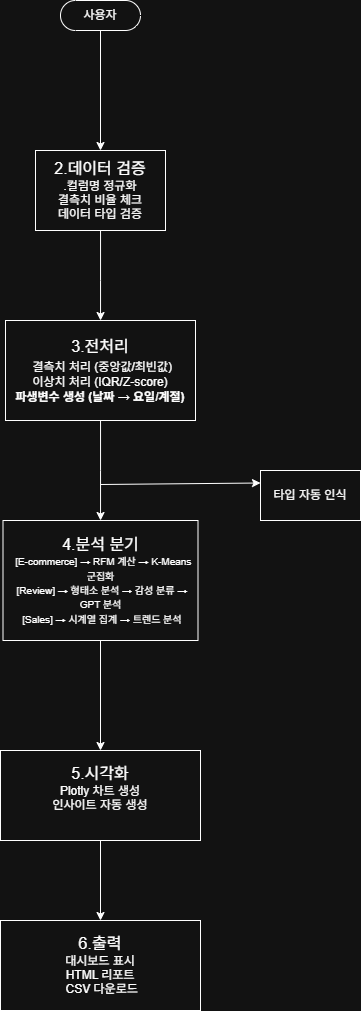

The diagram above was exported from draw.io. Its source (the exported page's mxGraphModel, read from the mxfile embedded in the PNG):
<mxGraphModel dx="757" dy="450" grid="1" gridSize="10" guides="1" tooltips="1" connect="1" arrows="1" fold="1" page="1" pageScale="1" pageWidth="827" pageHeight="1169" math="0" shadow="0">
  <root>
    <mxCell id="0" />
    <mxCell id="1" parent="0" />
    <mxCell id="tOhdjUv2a_qWlJcBNFsu-3" edge="1" parent="1" source="tOhdjUv2a_qWlJcBNFsu-1" style="edgeStyle=orthogonalEdgeStyle;rounded=0;orthogonalLoop=1;jettySize=auto;html=1;exitX=0.5;exitY=0.5;exitDx=0;exitDy=15;exitPerimeter=0;">
      <mxGeometry relative="1" as="geometry">
        <mxPoint x="140" y="200" as="targetPoint" />
      </mxGeometry>
    </mxCell>
    <mxCell id="tOhdjUv2a_qWlJcBNFsu-1" parent="1" style="html=1;dashed=0;whiteSpace=wrap;shape=mxgraph.dfd.start" value="사용자" vertex="1">
      <mxGeometry height="30" width="80" x="100" y="50" as="geometry" />
    </mxCell>
    <mxCell id="tOhdjUv2a_qWlJcBNFsu-7" edge="1" parent="1" source="tOhdjUv2a_qWlJcBNFsu-5" style="edgeStyle=orthogonalEdgeStyle;rounded=0;orthogonalLoop=1;jettySize=auto;html=1;" target="tOhdjUv2a_qWlJcBNFsu-6" value="">
      <mxGeometry relative="1" as="geometry">
        <Array as="points">
          <mxPoint x="140" y="330" />
          <mxPoint x="140" y="330" />
        </Array>
      </mxGeometry>
    </mxCell>
    <mxCell id="tOhdjUv2a_qWlJcBNFsu-5" parent="1" style="html=1;dashed=0;whiteSpace=wrap;" value="&lt;font style=&quot;font-size: 16px;&quot;&gt;2.데이터 검증&lt;/font&gt;&lt;div&gt;&lt;span style=&quot;background-color: transparent; color: light-dark(rgb(0, 0, 0), rgb(255, 255, 255));&quot;&gt;.컬럼명 정규화&lt;/span&gt;&lt;div&gt;결측치 비율 체크&lt;/div&gt;&lt;div&gt;데이터 타입 검증&lt;/div&gt;&lt;/div&gt;" vertex="1">
      <mxGeometry height="80" width="130" x="75" y="200" as="geometry" />
    </mxCell>
    <mxCell id="tOhdjUv2a_qWlJcBNFsu-10" edge="1" parent="1" source="tOhdjUv2a_qWlJcBNFsu-6" style="edgeStyle=orthogonalEdgeStyle;rounded=0;orthogonalLoop=1;jettySize=auto;html=1;" target="tOhdjUv2a_qWlJcBNFsu-9" value="">
      <mxGeometry relative="1" as="geometry">
        <Array as="points">
          <mxPoint x="140" y="520" />
          <mxPoint x="140" y="520" />
        </Array>
      </mxGeometry>
    </mxCell>
    <mxCell id="tOhdjUv2a_qWlJcBNFsu-6" parent="1" style="whiteSpace=wrap;html=1;dashed=0;" value="&lt;font style=&quot;font-size: 16px;&quot;&gt;3.전처리&lt;/font&gt;&lt;div&gt;&lt;span style=&quot;font-size: 16px;&quot;&gt;&amp;nbsp;&lt;/span&gt;&lt;font&gt;결측치 처리 (중앙값/최빈값)&lt;/font&gt;&lt;/div&gt;&lt;div&gt;&lt;font&gt;이상치 처리 (IQR/Z-score)&lt;/font&gt;&lt;/div&gt;&lt;div&gt;&lt;b style=&quot;&quot;&gt;&lt;font&gt;파생변수 생성 (날짜 → 요일/계절)&lt;/font&gt;&lt;/b&gt;&lt;/div&gt;" vertex="1">
      <mxGeometry height="100" width="190" x="45" y="370" as="geometry" />
    </mxCell>
    <mxCell id="tOhdjUv2a_qWlJcBNFsu-8" edge="1" parent="1" source="tOhdjUv2a_qWlJcBNFsu-6" style="edgeStyle=orthogonalEdgeStyle;rounded=0;orthogonalLoop=1;jettySize=auto;html=1;exitX=0.5;exitY=1;exitDx=0;exitDy=0;" target="tOhdjUv2a_qWlJcBNFsu-6">
      <mxGeometry relative="1" as="geometry" />
    </mxCell>
    <mxCell id="tOhdjUv2a_qWlJcBNFsu-14" edge="1" parent="1" source="tOhdjUv2a_qWlJcBNFsu-9" style="edgeStyle=orthogonalEdgeStyle;rounded=0;orthogonalLoop=1;jettySize=auto;html=1;" target="tOhdjUv2a_qWlJcBNFsu-13" value="">
      <mxGeometry relative="1" as="geometry" />
    </mxCell>
    <mxCell id="tOhdjUv2a_qWlJcBNFsu-9" parent="1" style="whiteSpace=wrap;html=1;dashed=0;" value="&lt;font style=&quot;font-size: 16px;&quot;&gt;4.분석 분기&lt;/font&gt;&lt;div&gt;&lt;font style=&quot;&quot;&gt;&lt;font size=&quot;1&quot;&gt;&amp;nbsp; [E-commerce] → RFM 계산 → K-Means 군집화&lt;/font&gt;&lt;/font&gt;&lt;/div&gt;&lt;div&gt;&lt;span style=&quot;font-size: x-small; background-color: transparent; color: light-dark(rgb(0, 0, 0), rgb(255, 255, 255));&quot;&gt;&amp;nbsp;[Review] → 형태소 분석 → 감성 분류 → GPT 분석&lt;/span&gt;&lt;/div&gt;&lt;div&gt;&lt;font style=&quot;&quot;&gt;&lt;font size=&quot;1&quot;&gt;&amp;nbsp;[Sales] → 시계열 집계 → 트렌드 분석&lt;/font&gt;&lt;/font&gt;&lt;/div&gt;" vertex="1">
      <mxGeometry height="120" width="195" x="42.5" y="570" as="geometry" />
    </mxCell>
    <mxCell id="tOhdjUv2a_qWlJcBNFsu-12" parent="1" style="html=1;dashed=0;whiteSpace=wrap;" value="타입 자동 인식" vertex="1">
      <mxGeometry height="50" width="100" x="300" y="520" as="geometry" />
    </mxCell>
    <mxCell id="tOhdjUv2a_qWlJcBNFsu-18" edge="1" parent="1" source="tOhdjUv2a_qWlJcBNFsu-13" style="edgeStyle=orthogonalEdgeStyle;rounded=0;orthogonalLoop=1;jettySize=auto;html=1;" target="tOhdjUv2a_qWlJcBNFsu-17" value="">
      <mxGeometry relative="1" as="geometry" />
    </mxCell>
    <mxCell id="tOhdjUv2a_qWlJcBNFsu-13" parent="1" style="whiteSpace=wrap;html=1;dashed=0;" value="&lt;font style=&quot;font-size: 16px;&quot;&gt;5.시각화&lt;/font&gt;&lt;div&gt;Plotly 차트 생성&lt;/div&gt;&lt;div&gt;인사이트 자동 생성&lt;br&gt;&lt;div&gt;&lt;br&gt;&lt;/div&gt;&lt;/div&gt;" vertex="1">
      <mxGeometry height="90" width="200" x="40" y="800" as="geometry" />
    </mxCell>
    <mxCell id="tOhdjUv2a_qWlJcBNFsu-16" edge="1" parent="1" style="endArrow=classic;html=1;rounded=0;exitX=0.535;exitY=0.88;exitDx=0;exitDy=0;exitPerimeter=0;entryX=0;entryY=0.25;entryDx=0;entryDy=0;" target="tOhdjUv2a_qWlJcBNFsu-12" value="">
      <mxGeometry height="50" relative="1" width="50" as="geometry">
        <mxPoint x="140" y="534" as="sourcePoint" />
        <mxPoint x="250" y="534" as="targetPoint" />
      </mxGeometry>
    </mxCell>
    <mxCell id="tOhdjUv2a_qWlJcBNFsu-17" parent="1" style="whiteSpace=wrap;html=1;dashed=0;" value="&lt;span style=&quot;font-size: 16px;&quot;&gt;6.출력&lt;/span&gt;&lt;br&gt;&lt;div&gt;대시보드 표시&lt;/div&gt;&lt;div&gt;&lt;div&gt;HTML 리포트&lt;/div&gt;&lt;/div&gt;&lt;div&gt;&amp;nbsp;CSV 다운로드&lt;/div&gt;" vertex="1">
      <mxGeometry height="90" width="200" x="40" y="970" as="geometry" />
    </mxCell>
  </root>
</mxGraphModel>